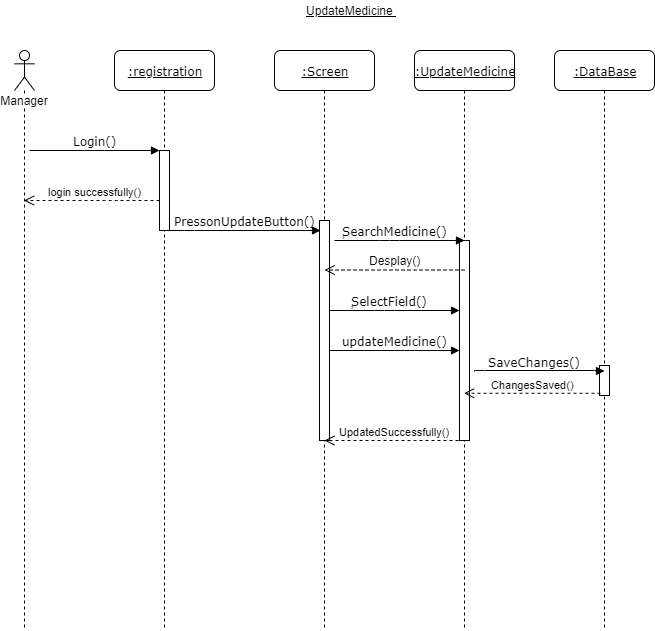

The diagram above was exported from draw.io. Its source (the exported page's mxGraphModel, read from the mxfile embedded in the PNG):
<mxGraphModel dx="852" dy="494" grid="1" gridSize="10" guides="1" tooltips="1" connect="1" arrows="1" fold="1" page="1" pageScale="1" pageWidth="1100" pageHeight="850" background="#ffffff" math="0" shadow="0">
  <root>
    <mxCell id="0" />
    <mxCell id="1" parent="0" />
    <mxCell id="7baba1c4bc27f4b0-2" value="&lt;u&gt;:registration&lt;/u&gt;" style="shape=umlLifeline;perimeter=lifelinePerimeter;whiteSpace=wrap;html=1;container=1;collapsible=0;recursiveResize=0;outlineConnect=0;rounded=1;shadow=0;comic=0;labelBackgroundColor=none;strokeWidth=1;fontFamily=Verdana;fontSize=12;align=center;" parent="1" vertex="1">
      <mxGeometry x="240" y="80" width="100" height="580" as="geometry" />
    </mxCell>
    <mxCell id="7baba1c4bc27f4b0-10" value="" style="html=1;points=[];perimeter=orthogonalPerimeter;rounded=0;shadow=0;comic=0;labelBackgroundColor=none;strokeWidth=1;fontFamily=Verdana;fontSize=12;align=center;" parent="7baba1c4bc27f4b0-2" vertex="1">
      <mxGeometry x="45" y="100" width="10" height="80" as="geometry" />
    </mxCell>
    <mxCell id="7baba1c4bc27f4b0-3" value="&lt;u&gt;:Screen&lt;/u&gt;" style="shape=umlLifeline;perimeter=lifelinePerimeter;whiteSpace=wrap;html=1;container=1;collapsible=0;recursiveResize=0;outlineConnect=0;rounded=1;shadow=0;comic=0;labelBackgroundColor=none;strokeWidth=1;fontFamily=Verdana;fontSize=12;align=center;" parent="1" vertex="1">
      <mxGeometry x="400" y="80" width="100" height="580" as="geometry" />
    </mxCell>
    <mxCell id="7baba1c4bc27f4b0-13" value="" style="html=1;points=[];perimeter=orthogonalPerimeter;rounded=0;shadow=0;comic=0;labelBackgroundColor=none;strokeWidth=1;fontFamily=Verdana;fontSize=12;align=center;" parent="7baba1c4bc27f4b0-3" vertex="1">
      <mxGeometry x="45" y="170" width="10" height="220" as="geometry" />
    </mxCell>
    <mxCell id="7baba1c4bc27f4b0-4" value="&lt;u&gt;:UpdateMedicine&lt;/u&gt;" style="shape=umlLifeline;perimeter=lifelinePerimeter;whiteSpace=wrap;html=1;container=1;collapsible=0;recursiveResize=0;outlineConnect=0;rounded=1;shadow=0;comic=0;labelBackgroundColor=none;strokeWidth=1;fontFamily=Verdana;fontSize=12;align=center;" parent="1" vertex="1">
      <mxGeometry x="540" y="80" width="100" height="580" as="geometry" />
    </mxCell>
    <mxCell id="7baba1c4bc27f4b0-16" value="" style="html=1;points=[];perimeter=orthogonalPerimeter;rounded=0;shadow=0;comic=0;labelBackgroundColor=none;strokeWidth=1;fontFamily=Verdana;fontSize=12;align=center;" parent="7baba1c4bc27f4b0-4" vertex="1">
      <mxGeometry x="45" y="190" width="10" height="200" as="geometry" />
    </mxCell>
    <mxCell id="7baba1c4bc27f4b0-5" value="&lt;u&gt;:DataBase&lt;/u&gt;" style="shape=umlLifeline;perimeter=lifelinePerimeter;whiteSpace=wrap;html=1;container=1;collapsible=0;recursiveResize=0;outlineConnect=0;rounded=1;shadow=0;comic=0;labelBackgroundColor=none;strokeWidth=1;fontFamily=Verdana;fontSize=12;align=center;" parent="1" vertex="1">
      <mxGeometry x="680" y="80" width="100" height="580" as="geometry" />
    </mxCell>
    <mxCell id="7baba1c4bc27f4b0-19" value="" style="html=1;points=[];perimeter=orthogonalPerimeter;rounded=0;shadow=0;comic=0;labelBackgroundColor=none;strokeWidth=1;fontFamily=Verdana;fontSize=12;align=center;" parent="7baba1c4bc27f4b0-5" vertex="1">
      <mxGeometry x="45" y="315" width="10" height="30" as="geometry" />
    </mxCell>
    <mxCell id="7baba1c4bc27f4b0-17" value="updateMedicine()" style="html=1;verticalAlign=bottom;endArrow=block;labelBackgroundColor=none;fontFamily=Verdana;fontSize=12;edgeStyle=elbowEdgeStyle;elbow=vertical;" parent="1" source="7baba1c4bc27f4b0-13" target="7baba1c4bc27f4b0-16" edge="1">
      <mxGeometry x="0.3077" y="-20" relative="1" as="geometry">
        <mxPoint x="510" y="220" as="sourcePoint" />
        <Array as="points">
          <mxPoint x="530" y="380" />
          <mxPoint x="560" y="350" />
          <mxPoint x="540" y="330" />
          <mxPoint x="530" y="300" />
          <mxPoint x="530" y="325" />
          <mxPoint x="510" y="280" />
          <mxPoint x="460" y="220" />
        </Array>
        <mxPoint x="-20" y="-20" as="offset" />
      </mxGeometry>
    </mxCell>
    <mxCell id="7baba1c4bc27f4b0-11" value="Login()" style="html=1;verticalAlign=bottom;endArrow=block;entryX=0;entryY=0;labelBackgroundColor=none;fontFamily=Verdana;fontSize=12;edgeStyle=elbowEdgeStyle;elbow=vertical;" parent="1" target="7baba1c4bc27f4b0-10" edge="1">
      <mxGeometry relative="1" as="geometry">
        <mxPoint x="155" y="180" as="sourcePoint" />
      </mxGeometry>
    </mxCell>
    <mxCell id="7baba1c4bc27f4b0-14" value="PressonUpdateButton()" style="html=1;verticalAlign=bottom;endArrow=block;labelBackgroundColor=none;fontFamily=Verdana;fontSize=12;edgeStyle=elbowEdgeStyle;elbow=vertical;" parent="1" source="7baba1c4bc27f4b0-10" edge="1">
      <mxGeometry x="-0.0066" relative="1" as="geometry">
        <mxPoint x="370" y="200" as="sourcePoint" />
        <mxPoint x="446" y="260" as="targetPoint" />
        <Array as="points">
          <mxPoint x="320" y="260" />
          <mxPoint x="430" y="250" />
          <mxPoint x="380" y="250" />
          <mxPoint x="420" y="250" />
          <mxPoint x="460" y="250" />
          <mxPoint x="430" y="250" />
        </Array>
        <mxPoint as="offset" />
      </mxGeometry>
    </mxCell>
    <mxCell id="uH6AU9JL1KHpygBl9xlD-3" value="Manager" style="shape=umlLifeline;participant=umlActor;perimeter=lifelinePerimeter;whiteSpace=wrap;html=1;container=1;collapsible=0;recursiveResize=0;verticalAlign=top;spacingTop=36;labelBackgroundColor=#ffffff;outlineConnect=0;" parent="1" vertex="1">
      <mxGeometry x="140" y="80" width="20" height="580" as="geometry" />
    </mxCell>
    <mxCell id="uH6AU9JL1KHpygBl9xlD-6" value="login successfully()" style="html=1;verticalAlign=bottom;endArrow=open;dashed=1;endSize=8;" parent="1" source="7baba1c4bc27f4b0-10" target="uH6AU9JL1KHpygBl9xlD-3" edge="1">
      <mxGeometry x="-0.0406" relative="1" as="geometry">
        <mxPoint x="285" y="200" as="sourcePoint" />
        <mxPoint x="210" y="240" as="targetPoint" />
        <Array as="points">
          <mxPoint x="260" y="230" />
          <mxPoint x="240" y="230" />
          <mxPoint x="200" y="230" />
        </Array>
        <mxPoint as="offset" />
      </mxGeometry>
    </mxCell>
    <mxCell id="uH6AU9JL1KHpygBl9xlD-12" value="SaveChanges()" style="html=1;verticalAlign=bottom;endArrow=block;labelBackgroundColor=none;fontFamily=Verdana;fontSize=12;edgeStyle=elbowEdgeStyle;elbow=vertical;" parent="1" edge="1">
      <mxGeometry x="-0.0722" relative="1" as="geometry">
        <mxPoint x="600" y="401" as="sourcePoint" />
        <mxPoint x="730" y="400.5" as="targetPoint" />
        <Array as="points">
          <mxPoint x="665" y="400" />
          <mxPoint x="705" y="370" />
        </Array>
        <mxPoint y="1" as="offset" />
      </mxGeometry>
    </mxCell>
    <mxCell id="uH6AU9JL1KHpygBl9xlD-15" value="ChangesSaved()" style="html=1;verticalAlign=bottom;endArrow=open;dashed=1;endSize=8;exitX=0.1;exitY=0.925;exitDx=0;exitDy=0;exitPerimeter=0;" parent="1" source="7baba1c4bc27f4b0-19" target="7baba1c4bc27f4b0-4" edge="1">
      <mxGeometry relative="1" as="geometry">
        <mxPoint x="220" y="680" as="sourcePoint" />
        <mxPoint x="140" y="680" as="targetPoint" />
      </mxGeometry>
    </mxCell>
    <mxCell id="uH6AU9JL1KHpygBl9xlD-17" value="UpdatedSuccessfully()" style="html=1;verticalAlign=bottom;endArrow=open;dashed=1;endSize=8;" parent="1" edge="1">
      <mxGeometry relative="1" as="geometry">
        <mxPoint x="590" y="470" as="sourcePoint" />
        <mxPoint x="450" y="470" as="targetPoint" />
        <Array as="points">
          <mxPoint x="530" y="470" />
        </Array>
      </mxGeometry>
    </mxCell>
    <mxCell id="Gps-sc_1mwQg3IivGWb_-1" value="ٍSearchMedicine()" style="html=1;verticalAlign=bottom;endArrow=block;labelBackgroundColor=none;fontFamily=Verdana;fontSize=12;edgeStyle=elbowEdgeStyle;elbow=vertical;" parent="1" edge="1">
      <mxGeometry x="-0.0769" relative="1" as="geometry">
        <mxPoint x="460" y="270" as="sourcePoint" />
        <Array as="points">
          <mxPoint x="515" y="270" />
          <mxPoint x="465" y="210" />
        </Array>
        <mxPoint as="offset" />
        <mxPoint x="590" y="270" as="targetPoint" />
      </mxGeometry>
    </mxCell>
    <mxCell id="Gps-sc_1mwQg3IivGWb_-3" value="Desplay()" style="text;html=1;align=center;verticalAlign=middle;resizable=0;points=[];;autosize=1;" parent="1" vertex="1">
      <mxGeometry x="485" y="280" width="70" height="20" as="geometry" />
    </mxCell>
    <mxCell id="Gps-sc_1mwQg3IivGWb_-4" value="" style="html=1;verticalAlign=bottom;endArrow=open;dashed=1;endSize=8;" parent="1" edge="1">
      <mxGeometry x="-0.1429" y="-70" relative="1" as="geometry">
        <mxPoint x="590" y="299.5" as="sourcePoint" />
        <mxPoint x="450" y="299.5" as="targetPoint" />
        <Array as="points">
          <mxPoint x="530" y="299.5" />
        </Array>
        <mxPoint as="offset" />
      </mxGeometry>
    </mxCell>
    <mxCell id="GxjOJbN00x-3tdG-tjyG-1" value="ٍSelectField()" style="html=1;verticalAlign=bottom;endArrow=block;labelBackgroundColor=none;fontFamily=Verdana;fontSize=12;edgeStyle=elbowEdgeStyle;elbow=vertical;" parent="1" edge="1">
      <mxGeometry x="-0.0769" relative="1" as="geometry">
        <mxPoint x="455" y="340" as="sourcePoint" />
        <Array as="points">
          <mxPoint x="510" y="340" />
          <mxPoint x="460" y="280" />
        </Array>
        <mxPoint as="offset" />
        <mxPoint x="585" y="340" as="targetPoint" />
      </mxGeometry>
    </mxCell>
    <mxCell id="Wag3vd_oi0XSSQg7uRn4-1" value="&lt;u&gt;UpdateMedicine&amp;nbsp;&lt;/u&gt;" style="text;html=1;align=center;verticalAlign=middle;resizable=0;points=[];;autosize=1;" vertex="1" parent="1">
      <mxGeometry x="422" y="30" width="110" height="20" as="geometry" />
    </mxCell>
  </root>
</mxGraphModel>